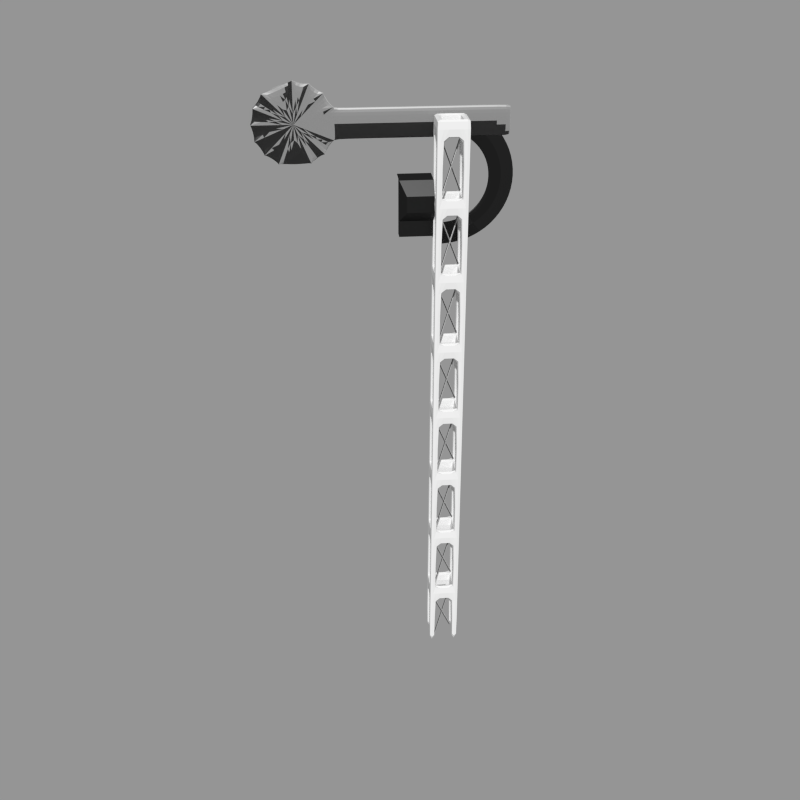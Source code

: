 # Source: signal_semaphore.blend  (saved by Blender 2.70.0; exported with 4.5.12 LTS)
import bpy
from mathutils import Matrix  # noqa: F401  (used for matrix-valued properties, if any)

bpy.ops.wm.read_factory_settings(use_empty=True)
scene = bpy.context.scene
scene.name = 'Scene'

# ---- collections
col_collection_1 = bpy.data.collections.new('Collection 1'); scene.collection.children.link(col_collection_1)
col_collection_11 = bpy.data.collections.new('Collection 11'); scene.collection.children.link(col_collection_11)

# ---- materials (node trees are filled in below, after node groups)
mat_steel = bpy.data.materials.new('Steel')
mat_signal_box = bpy.data.materials.new('signal_box')
mat_signal_box.alpha_threshold = 0.0
mat_signal_box.diffuse_color = (0.01521, 0.01521, 0.01521, 1.0)
mat_signal_box.roughness = 0.5
mat_signal_box.line_color = (0.0, 0.0, 0.0, 1.0)
mat_arm = bpy.data.materials.new('arm')
mat_arm.alpha_threshold = 0.0
mat_arm.diffuse_color = (0.8, 0.0, 0.03319, 1.0)
mat_arm.roughness = 0.5
mat_arm.line_color = (0.0, 0.0, 0.0, 1.0)

# ---- material node trees
mat_signal_box.use_nodes = True; mat_signal_box.node_tree.nodes.clear()
_N = mat_signal_box.node_tree.nodes; _L = mat_signal_box.node_tree.links
n0 = _N.new('ShaderNodeBsdfDiffuse'); n0.name = 'Diffuse BSDF'; n0.location = (10, 300)
n0.inputs[0].default_value = (0.008898, 0.008898, 0.008898, 1.0)
n1 = _N.new('ShaderNodeBsdfAnisotropic'); n1.name = 'Glossy BSDF'; n1.location = (18, 154)
n1.distribution = 'BECKMANN'
n1.inputs[1].default_value = 0.4472
n2 = _N.new('ShaderNodeMixShader'); n2.name = 'Mix Shader'; n2.location = (202, 309)
n2.inputs[0].default_value = 0.05
n3 = _N.new('ShaderNodeOutputMaterial'); n3.name = 'Material Output'; n3.location = (376, 285)
n4 = _N.new('ShaderNodeTexNoise'); n4.name = 'Noise Texture'; n4.location = (-214, 347)
_L.new(n0.outputs[0], n2.inputs[1])
_L.new(n1.outputs[0], n2.inputs[2])
_L.new(n2.outputs[0], n3.inputs[0])
_L.new(n4.outputs[0], n0.inputs[2])
n3.is_active_output = True
mat_arm.use_nodes = True; mat_arm.node_tree.nodes.clear()
_N = mat_arm.node_tree.nodes; _L = mat_arm.node_tree.links
n0 = _N.new('ShaderNodeOutputMaterial'); n0.name = 'Material Output'; n0.location = (494, 333)
n1 = _N.new('ShaderNodeTexNoise'); n1.name = 'Noise Texture'; n1.location = (-337, 165)
n1.inputs[2].default_value = 30.0
n2 = _N.new('ShaderNodeBsdfAnisotropic'); n2.name = 'Glossy BSDF'; n2.location = (-19, 158)
n2.distribution = 'BECKMANN'
n2.inputs[1].default_value = 0.4472
n3 = _N.new('ShaderNodeMixShader'); n3.name = 'Mix Shader'; n3.location = (309, 337)
n3.inputs[0].default_value = 0.1
n4 = _N.new('ShaderNodeBsdfDiffuse'); n4.name = 'Diffuse BSDF'; n4.location = (58, 388)
_L.new(n4.outputs[0], n3.inputs[1])
_L.new(n3.outputs[0], n0.inputs[0])
_L.new(n2.outputs[0], n3.inputs[2])
_L.new(n1.outputs[0], n4.inputs[2])
n0.is_active_output = True

# ---- meshes
me_cube_001 = bpy.data.meshes.new('Cube.001')
me_cube_001.from_pydata([(-0.3808, -0.381, 0.8634), (-0.3808, -0.381, 1.113), (0.0, -0.381, 1.113), (0.0, -0.381, 0.8634), (-0.3808, 0.0, 1.113), (-0.3808, 0.0, 0.8634), (-0.2308, -0.381, 1.113), (-0.2308, -0.381, 0.8634), (-0.2308, 0.0, 1.113), (-0.2308, 0.0, 0.8634), (-0.3808, -0.231, 0.8634), (0.0, -0.231, 0.8634), (0.0, -0.231, 1.113), (-0.3808, -0.231, 1.113), (-0.2308, -0.231, 1.113), (-0.2308, -0.231, 0.8634), (-0.3808, -0.231, -0.001436), (-0.2308, -0.231, -0.001436), (-0.2308, -0.381, -0.001436), (-0.3808, -0.381, -0.001436)], [], [(6, 1, 0, 7), (13, 4, 5, 10), (14, 8, 4, 13), (9, 8, 14, 15), (2, 6, 7, 3), (5, 4, 8, 9), (10, 5, 9, 15), (1, 13, 10, 0), (6, 14, 13, 1), (7, 15, 11, 3), (2, 12, 14, 6), (17, 18, 19, 16), (10, 15, 17, 16), (15, 7, 18, 17), (7, 0, 19, 18), (0, 10, 16, 19), (14, 12, 11, 15), (2, 3, 11, 12)])
_k = {(0, 1): 0.94902, (0, 10): 0.94902, (1, 6): 0.94902, (0, 7): 0.94902, (2, 3): 0.94902, (3, 11): 0.94902, (2, 12): 0.94902, (1, 13): 0.94902, (4, 5): 0.94902, (4, 8): 0.94902, (8, 9): 0.94902, (2, 6): 0.94902, (3, 7): 0.94902, (5, 9): 0.94902, (6, 7): 0.94902, (6, 14): 0.94902, (7, 15): 0.94902, (5, 10): 0.94902, (14, 15): 0.94902, (11, 12): 0.94902, (4, 13): 0.94902, (8, 14): 0.94902, (9, 15): 0.94902, (10, 13): 0.94902, (13, 14): 0.94902, (11, 15): 0.94902, (12, 14): 0.94902, (10, 15): 0.94902, (10, 16): 0.94902, (15, 17): 0.94902, (7, 18): 0.94902, (0, 19): 0.94902, (16, 17): 0.94902, (17, 18): 0.94902, (18, 19): 0.94902, (16, 19): 0.94902}
me_cube_001.attributes.new('crease_edge', 'FLOAT', 'EDGE').data.foreach_set('value', [_k.get((min(e.vertices), max(e.vertices)), 0.0) for e in me_cube_001.edges])
me_cube_001.materials.append(mat_steel)
me_cube_001.use_remesh_preserve_volume = False
me_cube_001.use_remesh_preserve_attributes = False
me_cube_001.use_mirror_vertex_groups = False
me_cube_001.update()
me_cube = bpy.data.meshes.new('Cube')
me_cube.from_pydata([(-0.1822, -0.06167, -0.4235), (0.1993, -0.06167, -0.4235), (-0.1822, -0.06167, 0.2232), (-0.1822, 0.1631, 0.07175), (0.125, 0.1631, 0.07175), (0.1993, -0.06167, 0.2232), (-0.1822, 0.05073, 0.2232), (-0.1822, 0.05073, -0.4235), (0.1993, 0.05073, 0.2232), (0.1993, 0.05073, -0.4235), (-0.1822, -0.06167, -0.2413), (-0.1822, 0.1631, -0.1151), (0.125, 0.1631, -0.1151), (0.1993, -0.06167, -0.2413), (-0.1822, 0.05073, -0.2413), (0.1993, 0.05073, -0.2413), (-0.1822, -0.06167, 0.212), (-0.1822, 0.1631, 0.06725), (0.125, 0.1631, 0.06725), (0.1993, -0.06167, 0.212), (-0.1822, 0.05073, 0.212), (0.1993, 0.05073, 0.212), (-0.1822, -0.2228, 0.2232), (0.1993, -0.2228, 0.2232), (-0.1822, -0.2228, 0.212), (0.1993, -0.2228, 0.212)], [], [(15, 13, 1, 9), (13, 10, 0, 1), (14, 11, 12, 15), (8, 4, 3, 6), (10, 14, 7, 0), (15, 9, 7, 14), (0, 7, 9, 1), (5, 8, 6, 2), (20, 17, 11, 14), (17, 18, 12, 11), (21, 19, 13, 15), (19, 16, 10, 13), (16, 20, 14, 10), (18, 21, 15, 12), (6, 3, 17, 20), (3, 4, 18, 17), (8, 5, 19, 21), (16, 19, 25, 24), (2, 6, 20, 16), (4, 8, 21, 18), (23, 22, 24, 25), (19, 5, 23, 25), (5, 2, 22, 23), (2, 16, 24, 22)])
me_cube.materials.append(mat_signal_box)
me_cube.use_remesh_preserve_volume = False
me_cube.use_remesh_preserve_attributes = False
me_cube.use_mirror_vertex_groups = False
me_cube.update()
me_circle = bpy.data.meshes.new('Circle')
me_circle.from_pydata([(1.684, -0.2297, -0.4606), (1.86, -0.2297, -0.4256), (2.009, -0.2297, -0.3257), (2.109, -0.2297, -0.1763), (2.144, -0.2297, 3.28e-08), (2.109, -0.2297, 0.1763), (2.009, -0.2297, 0.3257), (1.86, -0.2297, 0.4256), (1.684, -0.2297, 0.4606), (1.507, -0.2297, 0.4256), (1.358, -0.2297, 0.3257), (1.258, -0.2297, 0.1763), (-0.6689, -0.2297, 0.1763), (1.258, -0.2297, -0.1763), (1.358, -0.2297, -0.3257), (1.507, -0.2297, -0.4256), (-0.6689, -0.2297, -0.1763), (-0.6689, -0.2297, 1.787e-08), (1.258, -0.2297, 1.787e-08), (1.686, -0.2297, 1.787e-08), (1.684, -0.179, -0.4606), (1.86, -0.179, -0.4256), (2.009, -0.179, -0.3257), (2.109, -0.179, -0.1763), (2.144, -0.179, 3.28e-08), (2.109, -0.179, 0.1763), (2.009, -0.179, 0.3257), (1.86, -0.179, 0.4256), (1.684, -0.179, 0.4606), (1.507, -0.179, 0.4256), (1.358, -0.179, 0.3257), (1.258, -0.179, 0.1763), (-0.6689, -0.179, 0.1763), (1.258, -0.179, -0.1763), (1.358, -0.179, -0.3257), (1.507, -0.179, -0.4256), (-0.6689, -0.179, -0.1763), (-0.6689, -0.179, 1.787e-08), (1.258, -0.179, 1.787e-08), (1.686, -0.179, 1.787e-08), (1.225, -0.2297, -0.1763), (1.225, -0.2297, 0.1763), (1.225, -0.2297, 1.787e-08), (1.225, -0.179, -0.1763), (1.225, -0.179, 0.1763), (1.225, -0.179, 1.787e-08), (-0.6326, -0.2297, -0.1763), (-0.6326, -0.2297, 0.1763), (-0.6326, -0.2297, 1.787e-08), (-0.6326, -0.179, -0.1763), (-0.6326, -0.179, 0.1763), (-0.6326, -0.179, 1.787e-08)], [], [(48, 17, 12, 47), (46, 16, 17, 48), (4, 19, 3), (7, 19, 8), (6, 19, 5), (9, 19, 10), (11, 19, 18), (0, 19, 1), (13, 19, 14), (2, 19, 3), (15, 19, 0), (4, 19, 5), (6, 19, 7), (15, 19, 14), (2, 19, 1), (13, 19, 18), (11, 19, 10), (9, 19, 8), (51, 50, 32, 37), (49, 51, 37, 36), (24, 23, 39), (27, 28, 39), (26, 25, 39), (29, 30, 39), (31, 38, 39), (20, 21, 39), (33, 34, 39), (22, 23, 39), (35, 20, 39), (24, 25, 39), (26, 27, 39), (35, 34, 39), (22, 21, 39), (33, 38, 39), (31, 30, 39), (29, 28, 39), (2, 3, 23, 22), (13, 14, 34, 33), (0, 1, 21, 20), (40, 13, 33, 43), (9, 10, 30, 29), (7, 8, 28, 27), (17, 16, 36, 37), (6, 5, 25, 26), (4, 3, 23, 24), (15, 14, 34, 35), (2, 1, 21, 22), (47, 12, 32, 50), (11, 10, 30, 31), (12, 17, 37, 32), (9, 8, 28, 29), (6, 7, 27, 26), (4, 5, 25, 24), (15, 0, 20, 35), (18, 42, 41, 11), (13, 40, 42, 18), (38, 31, 44, 45), (33, 38, 45, 43), (46, 40, 43, 49), (11, 41, 44, 31), (42, 48, 47, 41), (40, 46, 48, 42), (45, 44, 50, 51), (43, 45, 51, 49), (41, 47, 50, 44), (16, 46, 49, 36)])
_uv = me_circle.uv_layers.new(name='UVMap')
_uv.uv.foreach_set('vector', [0.0127, 0.1787, 0.0, 0.1787, 0.0, 0.1104, 0.0127, 0.1104, 0.0127, 0.2471, 0.0, 0.2471, 0.0, 0.1787, 0.0127, 0.1787, 1.0, 0.1787, 0.8369, 0.1787, 0.9873, 0.2471, 0.8984, 0.01367, 0.8369, 0.1787, 0.8359, 0.0, 0.9521, 0.05176, 0.8369, 0.1787, 0.9873, 0.1104, 0.7734, 0.01367, 0.8369, 0.1787, 0.7207, 0.05176, 0.6846, 0.1104, 0.8369, 0.1787, 0.6846, 0.1787, 0.8359, 0.3574, 0.8369, 0.1787, 0.8984, 0.3438, 0.6846, 0.2471, 0.8369, 0.1787, 0.7207, 0.3057, 0.9521, 0.3057, 0.8369, 0.1787, 0.9873, 0.2471, 0.7734, 0.3438, 0.8369, 0.1787, 0.8359, 0.3574, 1.0, 0.1787, 0.8369, 0.1787, 0.9873, 0.1104, 0.9521, 0.05176, 0.8369, 0.1787, 0.8984, 0.01367, 0.7734, 0.3438, 0.8369, 0.1787, 0.7207, 0.3057, 0.9521, 0.3057, 0.8369, 0.1787, 0.8984, 0.3438, 0.6846, 0.2471, 0.8369, 0.1787, 0.6846, 0.1787, 0.6846, 0.1104, 0.8369, 0.1787, 0.7207, 0.05176, 0.7734, 0.01367, 0.8369, 0.1787, 0.8359, 0.0, 0.0127, 0.1787, 0.0127, 0.1104, 0.0, 0.1104, 0.0, 0.1787, 0.0127, 0.2471, 0.0127, 0.1787, 0.0, 0.1787, 0.0, 0.2471, 1.0, 0.1787, 0.9873, 0.2471, 0.8369, 0.1787, 0.8984, 0.01367, 0.8359, 0.0, 0.8369, 0.1787, 0.9521, 0.05176, 0.9873, 0.1104, 0.8369, 0.1787, 0.7734, 0.01367, 0.7207, 0.05176, 0.8369, 0.1787, 0.6846, 0.1104, 0.6846, 0.1787, 0.8369, 0.1787, 0.8359, 0.3574, 0.8984, 0.3438, 0.8369, 0.1787, 0.6846, 0.2471, 0.7207, 0.3057, 0.8369, 0.1787, 0.9521, 0.3057, 0.9873, 0.2471, 0.8369, 0.1787, 0.7734, 0.3438, 0.8359, 0.3574, 0.8369, 0.1787, 1.0, 0.1787, 0.9873, 0.1104, 0.8369, 0.1787, 0.9521, 0.05176, 0.8984, 0.01367, 0.8369, 0.1787, 0.7734, 0.3438, 0.7207, 0.3057, 0.8369, 0.1787, 0.9521, 0.3057, 0.8984, 0.3438, 0.8369, 0.1787, 0.6846, 0.2471, 0.6846, 0.1787, 0.8369, 0.1787, 0.6846, 0.1104, 0.7207, 0.05176, 0.8369, 0.1787, 0.7734, 0.01367, 0.8359, 0.0, 0.8369, 0.1787, 0.9521, 0.3057, 0.9873, 0.2471, 0.9873, 0.2471, 0.9521, 0.3057, 0.6846, 0.2471, 0.7207, 0.3057, 0.7207, 0.3057, 0.6846, 0.2471, 0.8359, 0.3574, 0.8984, 0.3438, 0.8984, 0.3438, 0.8359, 0.3574, 0.6738, 0.2471, 0.6846, 0.2471, 0.6846, 0.2471, 0.6738, 0.2471, 0.7734, 0.01367, 0.7207, 0.05176, 0.7207, 0.05176, 0.7734, 0.01367, 0.8984, 0.01367, 0.8359, 0.0, 0.8359, 0.0, 0.8984, 0.01367, 0.0, 0.1787, 0.0, 0.2471, 0.0, 0.2471, 0.0, 0.1787, 0.9521, 0.05176, 0.9873, 0.1104, 0.9873, 0.1104, 0.9521, 0.05176, 1.0, 0.1787, 0.9873, 0.2471, 0.9873, 0.2471, 1.0, 0.1787, 0.7734, 0.3438, 0.7207, 0.3057, 0.7207, 0.3057, 0.7734, 0.3438, 0.9521, 0.3057, 0.8984, 0.3438, 0.8984, 0.3438, 0.9521, 0.3057, 0.0127, 0.1104, 0.0, 0.1104, 0.0, 0.1104, 0.0127, 0.1104, 0.6846, 0.1104, 0.7207, 0.05176, 0.7207, 0.05176, 0.6846, 0.1104, 0.0, 0.1104, 0.0, 0.1787, 0.0, 0.1787, 0.0, 0.1104, 0.7734, 0.01367, 0.8359, 0.0, 0.8359, 0.0, 0.7734, 0.01367, 0.9521, 0.05176, 0.8984, 0.01367, 0.8984, 0.01367, 0.9521, 0.05176, 1.0, 0.1787, 0.9873, 0.1104, 0.9873, 0.1104, 1.0, 0.1787, 0.7734, 0.3438, 0.8359, 0.3574, 0.8359, 0.3574, 0.7734, 0.3438, 0.6846, 0.1787, 0.6738, 0.1787, 0.6738, 0.1104, 0.6846, 0.1104, 0.6846, 0.2471, 0.6738, 0.2471, 0.6738, 0.1787, 0.6846, 0.1787, 0.6846, 0.1787, 0.6846, 0.1104, 0.6738, 0.1104, 0.6738, 0.1787, 0.6846, 0.2471, 0.6846, 0.1787, 0.6738, 0.1787, 0.6738, 0.2471, 0.0127, 0.2471, 0.6738, 0.2471, 0.6738, 0.2471, 0.0127, 0.2471, 0.6846, 0.1104, 0.6738, 0.1104, 0.6738, 0.1104, 0.6846, 0.1104, 0.6738, 0.1787, 0.0127, 0.1787, 0.0127, 0.1104, 0.6738, 0.1104, 0.6738, 0.2471, 0.0127, 0.2471, 0.0127, 0.1787, 0.6738, 0.1787, 0.6738, 0.1787, 0.6738, 0.1104, 0.0127, 0.1104, 0.0127, 0.1787, 0.6738, 0.2471, 0.6738, 0.1787, 0.0127, 0.1787, 0.0127, 0.2471, 0.6738, 0.1104, 0.0127, 0.1104, 0.0127, 0.1104, 0.6738, 0.1104, 0.0, 0.2471, 0.0127, 0.2471, 0.0127, 0.2471, 0.0, 0.2471])
me_circle.materials.append(mat_arm)
me_circle.use_remesh_preserve_volume = False
me_circle.use_remesh_preserve_attributes = False
me_circle.use_mirror_vertex_groups = False
me_circle.update()
me_circle_005 = bpy.data.meshes.new('Circle.005')
me_circle_005.from_pydata([(-0.3326, -0.2349, 0.2145), (-0.2385, -0.5337, 0.2145), (-0.03718, -0.7737, 0.2145), (0.2407, -0.9184, 0.2145), (0.5527, -0.9458, 0.2145), (0.8515, -0.8517, 0.2145), (1.092, -0.6504, 0.2145), (-0.09768, 0.3192, 0.2145), (-0.3052, 0.07722, 0.2145), (-0.02614, -0.1953, 0.2145), (0.03413, -0.3867, 0.2145), (0.163, -0.5404, 0.2145), (0.3409, -0.6331, 0.2145), (0.5408, -0.6506, 0.2145), (0.7321, -0.5903, 0.2145), (0.8858, -0.4614, 0.2145), (0.08408, 0.1824, 0.2145), (-0.008599, 0.004486, 0.2145), (-0.3326, -0.2349, 0.1916), (-0.2385, -0.5337, 0.1916), (-0.03718, -0.7737, 0.1916), (0.2407, -0.9184, 0.1916), (0.5527, -0.9458, 0.1916), (0.8515, -0.8517, 0.1916), (1.092, -0.6504, 0.1916), (-0.09768, 0.3192, 0.1916), (-0.3052, 0.07722, 0.1916), (-0.02614, -0.1953, 0.1916), (0.03413, -0.3867, 0.1916), (0.163, -0.5404, 0.1916), (0.3409, -0.6331, 0.1916), (0.5408, -0.6506, 0.1916), (0.7321, -0.5903, 0.1916), (0.8858, -0.4614, 0.1916), (0.08408, 0.1824, 0.1916), (-0.008599, 0.004486, 0.1916), (1.047, -0.6879, 0.2145), (0.8572, -0.4855, 0.2145), (1.047, -0.6879, 0.1916), (0.8572, -0.4855, 0.1916)], [], [(8, 17, 9, 0), (7, 16, 17, 8), (36, 37, 15, 6), (4, 13, 14, 5), (3, 12, 13, 4), (2, 11, 12, 3), (1, 10, 11, 2), (0, 9, 10, 1), (26, 18, 27, 35), (25, 26, 35, 34), (38, 24, 33, 39), (22, 23, 32, 31), (21, 22, 31, 30), (20, 21, 30, 29), (19, 20, 29, 28), (18, 19, 28, 27), (4, 5, 23, 22), (9, 17, 35, 27), (2, 3, 21, 20), (37, 14, 32, 39), (0, 1, 19, 18), (13, 12, 30, 31), (6, 15, 33, 24), (11, 10, 28, 29), (16, 7, 25, 34), (8, 0, 18, 26), (36, 6, 24, 38), (3, 4, 22, 21), (17, 16, 34, 35), (1, 2, 20, 19), (14, 13, 31, 32), (12, 11, 29, 30), (10, 9, 27, 28), (7, 8, 26, 25), (5, 14, 37, 36), (23, 38, 39, 32), (15, 37, 39, 33), (5, 36, 38, 23)])
me_circle_005.materials.append(mat_signal_box)
me_circle_005.use_remesh_preserve_volume = False
me_circle_005.use_remesh_preserve_attributes = False
me_circle_005.use_mirror_vertex_groups = False
me_circle_005.update()
me_lens = bpy.data.meshes.new('lens')
me_lens.from_pydata([(2.269e-07, 0.08112, 1.48), (-0.5664, 0.08112, 1.367), (-1.047, 0.08112, 1.047), (-1.367, 0.08112, 0.5664), (-1.48, 0.08112, -5.366e-09), (-1.367, 0.08112, -0.5664), (-1.047, 0.08112, -1.047), (-0.5664, 0.08112, -1.367), (6.376e-09, 0.08112, -1.48), (0.5664, 0.08113, -1.367), (1.047, 0.08113, -1.047), (1.367, 0.08113, -0.5664), (1.48, 0.08113, -5.366e-09), (1.367, 0.08113, 0.5664), (1.047, 0.08113, 1.047), (0.5664, 0.08113, 1.367), (8.831e-08, -0.06691, 1.213), (-0.4641, -0.06691, 1.12), (-0.8576, -0.06691, 0.8576), (-1.12, -0.06691, 0.4641), (-1.213, -0.06691, -5.366e-09), (-1.12, -0.06691, -0.4641), (-0.8576, -0.06691, -0.8576), (-0.4641, -0.06691, -1.12), (-8.814e-08, -0.06691, -1.213), (0.4641, -0.06691, -1.12), (0.8576, -0.06691, -0.8576), (1.12, -0.06691, -0.4641), (1.213, -0.06691, -5.366e-09), (1.12, -0.06691, 0.4641), (0.8576, -0.06691, 0.8576), (0.4641, -0.06691, 1.12), (-2.423e-08, -0.14, -5.366e-09)], [], [(4, 5, 21, 20), (15, 0, 16, 31), (2, 3, 19, 18), (13, 14, 30, 29), (0, 1, 17, 16), (11, 12, 28, 27), (9, 10, 26, 25), (7, 8, 24, 23), (5, 6, 22, 21), (3, 4, 20, 19), (14, 15, 31, 30), (1, 2, 18, 17), (12, 13, 29, 28), (10, 11, 27, 26), (8, 9, 25, 24), (6, 7, 23, 22), (21, 22, 32), (23, 24, 32), (25, 26, 32), (27, 28, 32), (16, 17, 32), (29, 30, 32), (18, 19, 32), (31, 16, 32), (20, 21, 32), (22, 23, 32), (24, 25, 32), (26, 27, 32), (28, 29, 32), (17, 18, 32), (30, 31, 32), (19, 20, 32)])
me_lens.materials.append(None)
me_lens.use_remesh_preserve_volume = False
me_lens.use_remesh_preserve_attributes = False
me_lens.use_mirror_vertex_groups = False
me_lens.update()
me_cylinder_001 = bpy.data.meshes.new('Cylinder.001')
me_cylinder_001.from_pydata([(-0.1317, -0.1341, -0.3162), (0.1189, 0.1219, 0.3261), (-0.1339, -0.1309, -0.3167), (0.1167, 0.1252, 0.3257), (-0.1347, -0.1273, -0.3178), (0.1158, 0.1288, 0.3246), (-0.1342, -0.1237, -0.3194), (0.1164, 0.1324, 0.3229), (-0.1322, -0.1209, -0.3213), (0.1183, 0.1352, 0.321), (-0.1292, -0.1191, -0.3232), (0.1213, 0.137, 0.3191), (-0.1257, -0.1186, -0.3248), (0.1249, 0.1374, 0.3176), (-0.122, -0.1197, -0.3258), (0.1286, 0.1364, 0.3166), (-0.1189, -0.1219, -0.3261), (0.1317, 0.1341, 0.3162), (-0.1167, -0.1252, -0.3257), (0.1339, 0.1309, 0.3167), (-0.1158, -0.1288, -0.3246), (0.1347, 0.1273, 0.3178), (-0.1164, -0.1324, -0.3229), (0.1342, 0.1237, 0.3194), (-0.1183, -0.1352, -0.321), (0.1322, 0.1209, 0.3213), (-0.1213, -0.137, -0.3191), (0.1292, 0.1191, 0.3232), (-0.1249, -0.1374, -0.3176), (0.1257, 0.1186, 0.3248), (-0.1286, -0.1364, -0.3166), (0.122, 0.1197, 0.3258)], [], [(0, 1, 3, 2), (2, 3, 5, 4), (4, 5, 7, 6), (6, 7, 9, 8), (8, 9, 11, 10), (10, 11, 13, 12), (12, 13, 15, 14), (14, 15, 17, 16), (16, 17, 19, 18), (18, 19, 21, 20), (20, 21, 23, 22), (22, 23, 25, 24), (24, 25, 27, 26), (26, 27, 29, 28), (3, 1, 31, 29, 27, 25, 23, 21, 19, 17, 15, 13, 11, 9, 7, 5), (30, 31, 1, 0), (28, 29, 31, 30), (0, 2, 4, 6, 8, 10, 12, 14, 16, 18, 20, 22, 24, 26, 28, 30)])
me_cylinder_001.materials.append(mat_arm)
me_cylinder_001.use_remesh_preserve_volume = False
me_cylinder_001.use_remesh_preserve_attributes = False
me_cylinder_001.use_mirror_vertex_groups = False
me_cylinder_001.update()

# ---- objects
ob_pole = bpy.data.objects.new('pole', me_cube_001)
ob_signal_box = bpy.data.objects.new('signal_box', me_cube)
ob_arm = bpy.data.objects.new('arm', me_circle)
ob_light_arm = bpy.data.objects.new('light_arm', me_circle_005)
ob_lens_red = bpy.data.objects.new('lens_red', me_lens)
ob_lens_green = bpy.data.objects.new('lens_green', me_lens)
ob_support_beam = bpy.data.objects.new('support_beam', me_cylinder_001)
ob_cam = bpy.data.objects.new('Cam', None)
ob_shadowplane = bpy.data.objects.new('ShadowPlane', None)

# ---- transforms, parenting, visibility, modifiers, constraints
ob_pole.location = (0.0, 0.0, -0.003741)
ob_pole.rotation_euler = (0.0, 0.0, -2.356)
ob_pole.scale = (-0.4762, -0.4762, 0.7709)
ob_pole.lineart.crease_threshold = 0.0
_m = ob_pole.modifiers.new('Mirror', 'MIRROR')
_m.use_axis = (True, True, False)
_m.use_clip = True
_m = ob_pole.modifiers.new('Array', 'ARRAY')
_m.count = 8
_m.constant_offset_displace = (0.0, 0.0, 0.0)
_m.relative_offset_displace = (0.0, 0.0, 1.0)
_m.use_merge_vertices = True
_m = ob_pole.modifiers.new('Subsurf', 'SUBSURF')
_m.uv_smooth = 'PRESERVE_CORNERS'
_m.quality = 1
_m.render_levels = 1
_m.show_only_control_edges = False
ob_signal_box.parent = ob_pole
ob_signal_box.matrix_parent_inverse = Matrix(((-2.1, 0.0, 0.0, 0.0), (0.0, -2.1, 0.0, 0.0), (0.0, 0.0, 1.297, 0.004853), (0.0, 0.0, 0.0, 1.0)))
ob_signal_box.location = (0.3585, -0.1477, 5.938)
ob_signal_box.hide_viewport = True
ob_signal_box.lineart.crease_threshold = 0.0
_m = ob_signal_box.modifiers.new('Bevel', 'BEVEL')
_m.width = 0.005
_m.width_pct = 0.005
_m.segments = 3
_m.limit_method = 'NONE'
_m.spread = 0.0
ob_arm.parent = ob_pole
ob_arm.matrix_parent_inverse = Matrix(((-2.1, 0.0, 0.0, 0.0), (0.0, -2.1, 0.0, 0.0), (0.0, 0.0, 1.297, 0.004853), (0.0, 0.0, 0.0, 1.0)))
ob_arm.location = (0.0, 0.0, 6.774)
ob_arm.lineart.crease_threshold = 0.0
_m = ob_arm.modifiers.new('Subsurf', 'SUBSURF')
_m.uv_smooth = 'PRESERVE_CORNERS'
_m.quality = 2
_m.levels = 2
_m.show_only_control_edges = False
ob_light_arm.parent = ob_arm
ob_light_arm.matrix_parent_inverse = Matrix(((0.7071, -1.792e-06, 0.7071, -4.79), (2.535e-06, 1.0, 0.0, -0.0), (-0.7071, 1.792e-06, 0.7071, -4.79), (0.0, 0.0, 0.0, 1.0)))
ob_light_arm.location = (0.0, 0.0, 6.526)
ob_light_arm.rotation_euler = (1.571, -0.0, 0.0)
ob_light_arm.lineart.crease_threshold = 0.0
_m = ob_light_arm.modifiers.new('Subsurf', 'SUBSURF')
_m.uv_smooth = 'PRESERVE_CORNERS'
_m.quality = 2
_m.levels = 2
_m.show_only_control_edges = False
ob_lens_red.parent = ob_light_arm
ob_lens_red.matrix_parent_inverse = Matrix(((1.0, -1.137e-13, 0.0, -1.034e-25), (-8.583e-21, 7.55e-08, 1.0, -6.526), (1.137e-13, -1.0, 7.55e-08, -4.927e-07), (0.0, 0.0, 0.0, 1.0)))
ob_lens_red.location = (0.8802, -0.2202, 5.882)
ob_lens_red.rotation_euler = (0.0, 0.0, -2.535e-06)
ob_lens_red.scale = (0.06863, 0.069, 0.06863)
ob_lens_red.lineart.crease_threshold = 0.0
ob_lens_red.material_slots[0].link = 'OBJECT'; ob_lens_red.material_slots[0].material = None
_m = ob_lens_red.modifiers.new('Subsurf', 'SUBSURF')
_m.uv_smooth = 'PRESERVE_CORNERS'
_m.quality = 2
_m.levels = 2
_m.show_only_control_edges = False
ob_lens_green.parent = ob_light_arm
ob_lens_green.matrix_parent_inverse = Matrix(((1.0, -1.137e-13, 0.0, -1.034e-25), (-8.583e-21, 7.55e-08, 1.0, -6.526), (1.137e-13, -1.0, 7.55e-08, -4.927e-07), (0.0, 0.0, 0.0, 1.0)))
ob_lens_green.location = (0.00825, -0.2188, 5.941)
ob_lens_green.rotation_euler = (0.0, 0.0, -2.535e-06)
ob_lens_green.scale = (0.06877, 0.06877, 0.06877)
ob_lens_green.lineart.crease_threshold = 0.0
ob_lens_green.material_slots[0].link = 'OBJECT'; ob_lens_green.material_slots[0].material = None
_m = ob_lens_green.modifiers.new('Subsurf', 'SUBSURF')
_m.uv_smooth = 'PRESERVE_CORNERS'
_m.quality = 2
_m.levels = 2
_m.show_only_control_edges = False
ob_support_beam.parent = ob_pole
ob_support_beam.matrix_parent_inverse = Matrix(((-2.1, 0.0, 0.0, 0.0), (0.0, -2.1, 0.0, 0.0), (0.0, 0.0, 1.297, 0.004853), (0.0, 0.0, 0.0, 1.0)))
ob_support_beam.location = (0.0, 0.0, 0.3346)
ob_support_beam.lineart.crease_threshold = 0.0
_m = ob_support_beam.modifiers.new('Mirror', 'MIRROR')
_m.use_axis = (False, False, True)
_m = ob_support_beam.modifiers.new('Array', 'ARRAY')
_m.count = 8
_m.constant_offset_displace = (0.0, 0.0, 0.0)
_m.relative_offset_displace = (0.0, 0.0, 1.315)
ob_cam.location = (0.0, 0.0, 0.0)
ob_shadowplane.location = (0.0, 0.0, 0.0)

# ---- collection membership
col_collection_1.objects.link(ob_pole)
col_collection_1.objects.link(ob_signal_box)
col_collection_1.objects.link(ob_arm)
col_collection_1.objects.link(ob_light_arm)
col_collection_1.objects.link(ob_lens_red)
col_collection_1.objects.link(ob_lens_green)
col_collection_1.objects.link(ob_support_beam)
col_collection_1.objects.link(ob_cam)
col_collection_11.objects.link(ob_shadowplane)
def _layer_coll(name, lc=None):
    lc = lc or bpy.context.view_layer.layer_collection
    for c in lc.children:
        if c.name == name: return c
        r = _layer_coll(name, c)
        if r: return r
_layer_coll('Collection 11').indirect_only = True

# ---- scene / render settings (as saved in the file)
scene.camera = ob_cam
scene.frame_start = 0; scene.frame_end = 0; scene.frame_set(5)
scene.render.engine = 'CYCLES'
scene.render.image_settings.compression = 100
scene.render.resolution_x = 256
scene.render.resolution_y = 256
scene.render.dither_intensity = 0.0
scene.render.film_transparent = True
scene.render.border_max_y = 0.319
scene.render.use_placeholder = True
scene.cycles.use_denoising = False
scene.cycles.samples = 120
scene.cycles.sampling_pattern = 'TABULATED_SOBOL'
scene.cycles.light_sampling_threshold = 0.0
scene.cycles.use_adaptive_sampling = False
scene.cycles.use_light_tree = False
scene.cycles.blur_glossy = 0.0
scene.cycles.volume_bounces = 1
scene.cycles.pixel_filter_type = 'GAUSSIAN'
scene.cycles.sample_clamp_indirect = 0.0
scene.view_settings.view_transform = 'Standard'
bpy.context.view_layer.update()

# ---- added for rendering (the .blend has no active camera and no usable light): camera, sun + grey world if the file has none
cam_auto = bpy.data.cameras.new('AutoCamera')
cam_auto.lens = 50.0
cam_auto.sensor_width = 36.0
cam_auto.clip_end = 1000.0
ob_auto_camera = bpy.data.objects.new('AutoCamera', cam_auto)
scene.collection.objects.link(ob_auto_camera)
ob_auto_camera.location = (7.17503, -9.47806, 9.56581)
ob_auto_camera.rotation_euler = (1.09748, -7.21219e-08, 0.694738)
scene.camera = ob_auto_camera
light_auto_sun = bpy.data.lights.new('AutoSun', 'SUN')
light_auto_sun.energy = 3.0
light_auto_sun.angle = 0.0523599
ob_auto_sun = bpy.data.objects.new('AutoSun', light_auto_sun)
scene.collection.objects.link(ob_auto_sun)
ob_auto_sun.rotation_euler = (0.872665, 0.174533, 0.523599)
if scene.world is None:
    world_auto = bpy.data.worlds.new('AutoWorld')
    world_auto.color = (0.3, 0.3, 0.3)
    scene.world = world_auto
bpy.context.view_layer.update()
